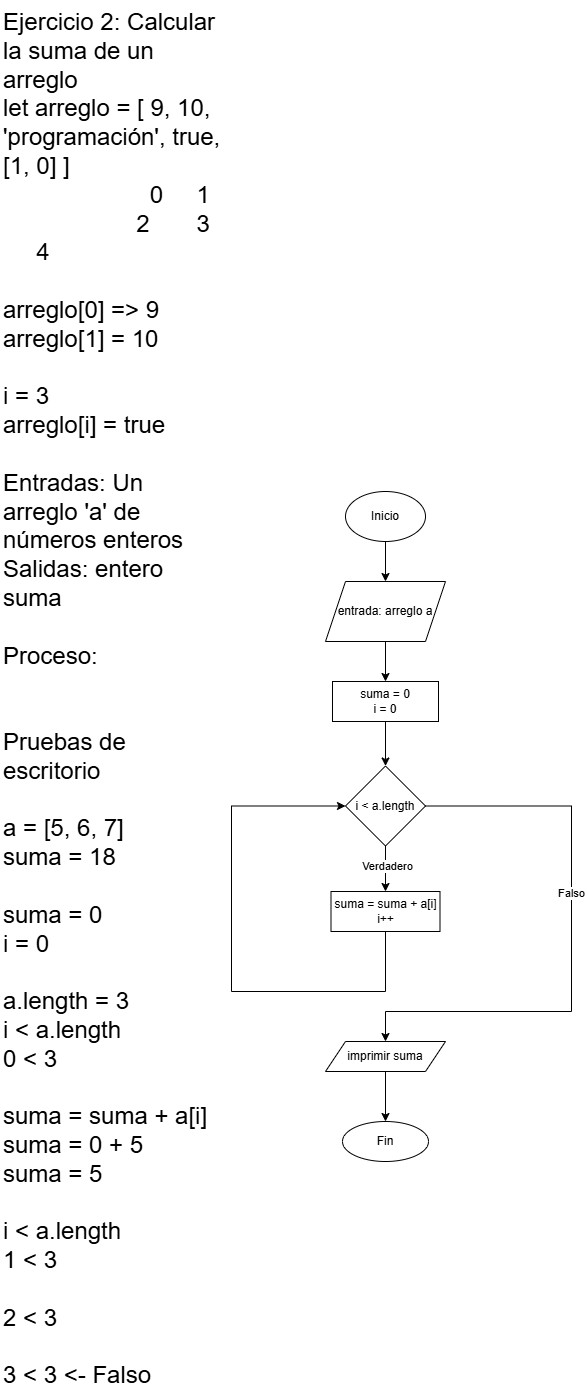

The diagram above was exported from draw.io. Its source (the exported page's mxGraphModel, read from the mxfile embedded in the PNG):
<mxGraphModel dx="1002" dy="1736" grid="1" gridSize="10" guides="1" tooltips="1" connect="1" arrows="1" fold="1" page="1" pageScale="1" pageWidth="827" pageHeight="1169" math="0" shadow="0">
  <root>
    <mxCell id="0" />
    <mxCell id="1" parent="0" />
    <mxCell id="D7F654N4vyFPkGI-e9II-1" value="&lt;font style=&quot;font-size: 24px;&quot;&gt;Ejercicio 2: Calcular la suma de un arreglo&lt;br&gt;let arreglo = [ 9, 10, 'programación', true, [1, 0] ]&lt;br&gt;&amp;nbsp; &amp;nbsp; &amp;nbsp; &amp;nbsp; &amp;nbsp; &amp;nbsp; &amp;nbsp; &amp;nbsp; &amp;nbsp; &amp;nbsp; &amp;nbsp; 0&amp;nbsp; &amp;nbsp; &amp;nbsp;1&amp;nbsp; &amp;nbsp; &amp;nbsp; &amp;nbsp; &amp;nbsp; &amp;nbsp; &amp;nbsp; &amp;nbsp; &amp;nbsp; &amp;nbsp; &amp;nbsp; 2&amp;nbsp; &amp;nbsp; &amp;nbsp; &amp;nbsp;3&amp;nbsp; &amp;nbsp; &amp;nbsp; &amp;nbsp;4&lt;br&gt;&lt;br&gt;arreglo[0] =&amp;gt; 9&lt;br&gt;arreglo[1] = 10&lt;br&gt;&lt;br&gt;i = 3&lt;br&gt;arreglo[i] = true&lt;br&gt;&lt;br&gt;Entradas: Un arreglo 'a' de números enteros&lt;br&gt;Salidas: entero suma&lt;br&gt;&lt;br&gt;Proceso:&lt;br&gt;&lt;br&gt;&lt;br&gt;Pruebas de escritorio&lt;/font&gt;&lt;div&gt;&lt;font style=&quot;font-size: 24px;&quot;&gt;&lt;br&gt;a = [5, 6, 7]&lt;br&gt;suma = 18&lt;br&gt;&lt;br&gt;suma = 0&lt;br&gt;i = 0&lt;br&gt;&lt;br&gt;a.length = 3&lt;br&gt;i &amp;lt; a.length&lt;br&gt;0 &amp;lt; 3&lt;br&gt;&lt;br&gt;suma = suma + a[i]&lt;br&gt;suma = 0 + 5&lt;br&gt;suma = 5&lt;br&gt;&lt;br&gt;i &amp;lt; a.length&lt;br&gt;1 &amp;lt; 3&lt;br&gt;&lt;br&gt;2 &amp;lt; 3&lt;br&gt;&lt;br&gt;3 &amp;lt; 3 &amp;lt;- Falso&lt;/font&gt;&lt;/div&gt;" style="text;html=1;align=left;verticalAlign=top;whiteSpace=wrap;rounded=0;" parent="1" vertex="1">
      <mxGeometry x="30" y="-220" width="220" height="1210" as="geometry" />
    </mxCell>
    <mxCell id="D7F654N4vyFPkGI-e9II-3" value="Inicio" style="ellipse;whiteSpace=wrap;html=1;" parent="1" vertex="1">
      <mxGeometry x="374" y="270" width="80" height="50" as="geometry" />
    </mxCell>
    <mxCell id="D7F654N4vyFPkGI-e9II-4" value="entrada: arreglo a" style="shape=parallelogram;perimeter=parallelogramPerimeter;whiteSpace=wrap;html=1;fixedSize=1;" parent="1" vertex="1">
      <mxGeometry x="354" y="360" width="120" height="60" as="geometry" />
    </mxCell>
    <mxCell id="D7F654N4vyFPkGI-e9II-5" value="" style="endArrow=classic;html=1;rounded=0;entryX=0.5;entryY=0;entryDx=0;entryDy=0;" parent="1" source="D7F654N4vyFPkGI-e9II-3" target="D7F654N4vyFPkGI-e9II-4" edge="1">
      <mxGeometry width="50" height="50" relative="1" as="geometry">
        <mxPoint x="390" y="480" as="sourcePoint" />
        <mxPoint x="440" y="430" as="targetPoint" />
      </mxGeometry>
    </mxCell>
    <mxCell id="D7F654N4vyFPkGI-e9II-6" value="suma = 0&lt;br&gt;i = 0" style="rounded=0;whiteSpace=wrap;html=1;" parent="1" vertex="1">
      <mxGeometry x="361" y="460" width="106" height="40" as="geometry" />
    </mxCell>
    <mxCell id="D7F654N4vyFPkGI-e9II-7" value="" style="endArrow=classic;html=1;rounded=0;exitX=0.5;exitY=1;exitDx=0;exitDy=0;entryX=0.5;entryY=0;entryDx=0;entryDy=0;" parent="1" source="D7F654N4vyFPkGI-e9II-4" target="D7F654N4vyFPkGI-e9II-6" edge="1">
      <mxGeometry width="50" height="50" relative="1" as="geometry">
        <mxPoint x="390" y="520" as="sourcePoint" />
        <mxPoint x="440" y="470" as="targetPoint" />
      </mxGeometry>
    </mxCell>
    <mxCell id="D7F654N4vyFPkGI-e9II-8" value="i &amp;lt; a.length" style="rhombus;whiteSpace=wrap;html=1;" parent="1" vertex="1">
      <mxGeometry x="374" y="544.5" width="80" height="80" as="geometry" />
    </mxCell>
    <mxCell id="D7F654N4vyFPkGI-e9II-9" value="" style="endArrow=classic;html=1;rounded=0;entryX=0.5;entryY=0;entryDx=0;entryDy=0;exitX=0.5;exitY=1;exitDx=0;exitDy=0;" parent="1" source="D7F654N4vyFPkGI-e9II-6" target="D7F654N4vyFPkGI-e9II-8" edge="1">
      <mxGeometry width="50" height="50" relative="1" as="geometry">
        <mxPoint x="390" y="520" as="sourcePoint" />
        <mxPoint x="440" y="470" as="targetPoint" />
      </mxGeometry>
    </mxCell>
    <mxCell id="D7F654N4vyFPkGI-e9II-10" value="suma = suma + a[i]&lt;br&gt;i++" style="rounded=0;whiteSpace=wrap;html=1;" parent="1" vertex="1">
      <mxGeometry x="359.5" y="670" width="109" height="40" as="geometry" />
    </mxCell>
    <mxCell id="D7F654N4vyFPkGI-e9II-11" value="" style="endArrow=classic;html=1;rounded=0;entryX=0.5;entryY=0;entryDx=0;entryDy=0;exitX=0.5;exitY=1;exitDx=0;exitDy=0;" parent="1" source="D7F654N4vyFPkGI-e9II-8" target="D7F654N4vyFPkGI-e9II-10" edge="1">
      <mxGeometry width="50" height="50" relative="1" as="geometry">
        <mxPoint x="390" y="580" as="sourcePoint" />
        <mxPoint x="440" y="530" as="targetPoint" />
      </mxGeometry>
    </mxCell>
    <mxCell id="D7F654N4vyFPkGI-e9II-13" value="Verdadero" style="edgeLabel;html=1;align=center;verticalAlign=middle;resizable=0;points=[];" parent="D7F654N4vyFPkGI-e9II-11" vertex="1" connectable="0">
      <mxGeometry x="-0.1303" y="1" relative="1" as="geometry">
        <mxPoint as="offset" />
      </mxGeometry>
    </mxCell>
    <mxCell id="D7F654N4vyFPkGI-e9II-12" value="" style="endArrow=classic;html=1;rounded=0;entryX=0;entryY=0.5;entryDx=0;entryDy=0;exitX=0.5;exitY=1;exitDx=0;exitDy=0;edgeStyle=orthogonalEdgeStyle;" parent="1" source="D7F654N4vyFPkGI-e9II-10" target="D7F654N4vyFPkGI-e9II-8" edge="1">
      <mxGeometry width="50" height="50" relative="1" as="geometry">
        <mxPoint x="320" y="680" as="sourcePoint" />
        <mxPoint x="370" y="630" as="targetPoint" />
        <Array as="points">
          <mxPoint x="414" y="770" />
          <mxPoint x="260" y="770" />
          <mxPoint x="260" y="585" />
        </Array>
      </mxGeometry>
    </mxCell>
    <mxCell id="D7F654N4vyFPkGI-e9II-14" value="imprimir suma" style="shape=parallelogram;perimeter=parallelogramPerimeter;whiteSpace=wrap;html=1;fixedSize=1;" parent="1" vertex="1">
      <mxGeometry x="354" y="820" width="120" height="30" as="geometry" />
    </mxCell>
    <mxCell id="D7F654N4vyFPkGI-e9II-15" value="" style="endArrow=classic;html=1;rounded=0;entryX=0.5;entryY=0;entryDx=0;entryDy=0;exitX=1;exitY=0.5;exitDx=0;exitDy=0;edgeStyle=orthogonalEdgeStyle;" parent="1" source="D7F654N4vyFPkGI-e9II-8" target="D7F654N4vyFPkGI-e9II-14" edge="1">
      <mxGeometry width="50" height="50" relative="1" as="geometry">
        <mxPoint x="320" y="740" as="sourcePoint" />
        <mxPoint x="370" y="690" as="targetPoint" />
        <Array as="points">
          <mxPoint x="600" y="585" />
          <mxPoint x="600" y="790" />
          <mxPoint x="414" y="790" />
        </Array>
      </mxGeometry>
    </mxCell>
    <mxCell id="D7F654N4vyFPkGI-e9II-16" value="Falso" style="edgeLabel;html=1;align=center;verticalAlign=middle;resizable=0;points=[];" parent="D7F654N4vyFPkGI-e9II-15" vertex="1" connectable="0">
      <mxGeometry x="-0.1796" y="-1" relative="1" as="geometry">
        <mxPoint as="offset" />
      </mxGeometry>
    </mxCell>
    <mxCell id="D7F654N4vyFPkGI-e9II-17" value="Fin" style="ellipse;whiteSpace=wrap;html=1;" parent="1" vertex="1">
      <mxGeometry x="371" y="900" width="86" height="40" as="geometry" />
    </mxCell>
    <mxCell id="D7F654N4vyFPkGI-e9II-18" value="" style="endArrow=classic;html=1;rounded=0;entryX=0.5;entryY=0;entryDx=0;entryDy=0;exitX=0.5;exitY=1;exitDx=0;exitDy=0;" parent="1" source="D7F654N4vyFPkGI-e9II-14" target="D7F654N4vyFPkGI-e9II-17" edge="1">
      <mxGeometry width="50" height="50" relative="1" as="geometry">
        <mxPoint x="320" y="850" as="sourcePoint" />
        <mxPoint x="370" y="800" as="targetPoint" />
      </mxGeometry>
    </mxCell>
  </root>
</mxGraphModel>